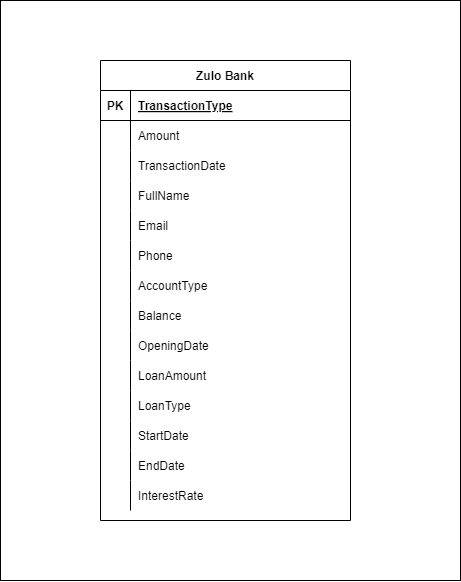

The diagram above was exported from draw.io. Its source (the exported page's mxGraphModel, read from the mxfile embedded in the PNG):
<mxGraphModel dx="1114" dy="647" grid="1" gridSize="10" guides="1" tooltips="1" connect="1" arrows="1" fold="1" page="1" pageScale="1" pageWidth="850" pageHeight="1100" math="0" shadow="0" extFonts="Permanent Marker^https://fonts.googleapis.com/css?family=Permanent+Marker">
  <root>
    <mxCell id="0" />
    <mxCell id="1" parent="0" />
    <mxCell id="qKDO_kpCctqJ0hNnBfgy-1" value="" style="rounded=0;whiteSpace=wrap;html=1;" vertex="1" parent="1">
      <mxGeometry x="210" y="150" width="460" height="580" as="geometry" />
    </mxCell>
    <mxCell id="C-vyLk0tnHw3VtMMgP7b-23" value="Zulo Bank" style="shape=table;startSize=30;container=1;collapsible=1;childLayout=tableLayout;fixedRows=1;rowLines=0;fontStyle=1;align=center;resizeLast=1;" parent="1" vertex="1">
      <mxGeometry x="310" y="210" width="250" height="460" as="geometry" />
    </mxCell>
    <mxCell id="C-vyLk0tnHw3VtMMgP7b-24" value="" style="shape=partialRectangle;collapsible=0;dropTarget=0;pointerEvents=0;fillColor=none;points=[[0,0.5],[1,0.5]];portConstraint=eastwest;top=0;left=0;right=0;bottom=1;" parent="C-vyLk0tnHw3VtMMgP7b-23" vertex="1">
      <mxGeometry y="30" width="250" height="30" as="geometry" />
    </mxCell>
    <mxCell id="C-vyLk0tnHw3VtMMgP7b-25" value="PK" style="shape=partialRectangle;overflow=hidden;connectable=0;fillColor=none;top=0;left=0;bottom=0;right=0;fontStyle=1;" parent="C-vyLk0tnHw3VtMMgP7b-24" vertex="1">
      <mxGeometry width="30" height="30" as="geometry">
        <mxRectangle width="30" height="30" as="alternateBounds" />
      </mxGeometry>
    </mxCell>
    <mxCell id="C-vyLk0tnHw3VtMMgP7b-26" value="TransactionType" style="shape=partialRectangle;overflow=hidden;connectable=0;fillColor=none;top=0;left=0;bottom=0;right=0;align=left;spacingLeft=6;fontStyle=5;" parent="C-vyLk0tnHw3VtMMgP7b-24" vertex="1">
      <mxGeometry x="30" width="220" height="30" as="geometry">
        <mxRectangle width="220" height="30" as="alternateBounds" />
      </mxGeometry>
    </mxCell>
    <mxCell id="C-vyLk0tnHw3VtMMgP7b-27" value="" style="shape=partialRectangle;collapsible=0;dropTarget=0;pointerEvents=0;fillColor=none;points=[[0,0.5],[1,0.5]];portConstraint=eastwest;top=0;left=0;right=0;bottom=0;" parent="C-vyLk0tnHw3VtMMgP7b-23" vertex="1">
      <mxGeometry y="60" width="250" height="30" as="geometry" />
    </mxCell>
    <mxCell id="C-vyLk0tnHw3VtMMgP7b-28" value="" style="shape=partialRectangle;overflow=hidden;connectable=0;fillColor=none;top=0;left=0;bottom=0;right=0;" parent="C-vyLk0tnHw3VtMMgP7b-27" vertex="1">
      <mxGeometry width="30" height="30" as="geometry">
        <mxRectangle width="30" height="30" as="alternateBounds" />
      </mxGeometry>
    </mxCell>
    <mxCell id="C-vyLk0tnHw3VtMMgP7b-29" value="Amount" style="shape=partialRectangle;overflow=hidden;connectable=0;fillColor=none;top=0;left=0;bottom=0;right=0;align=left;spacingLeft=6;" parent="C-vyLk0tnHw3VtMMgP7b-27" vertex="1">
      <mxGeometry x="30" width="220" height="30" as="geometry">
        <mxRectangle width="220" height="30" as="alternateBounds" />
      </mxGeometry>
    </mxCell>
    <mxCell id="xhh4Ipw2o3blu4eF7pOI-22" style="shape=partialRectangle;collapsible=0;dropTarget=0;pointerEvents=0;fillColor=none;points=[[0,0.5],[1,0.5]];portConstraint=eastwest;top=0;left=0;right=0;bottom=0;" vertex="1" parent="C-vyLk0tnHw3VtMMgP7b-23">
      <mxGeometry y="90" width="250" height="30" as="geometry" />
    </mxCell>
    <mxCell id="xhh4Ipw2o3blu4eF7pOI-23" style="shape=partialRectangle;overflow=hidden;connectable=0;fillColor=none;top=0;left=0;bottom=0;right=0;" vertex="1" parent="xhh4Ipw2o3blu4eF7pOI-22">
      <mxGeometry width="30" height="30" as="geometry">
        <mxRectangle width="30" height="30" as="alternateBounds" />
      </mxGeometry>
    </mxCell>
    <mxCell id="xhh4Ipw2o3blu4eF7pOI-24" value="TransactionDate" style="shape=partialRectangle;overflow=hidden;connectable=0;fillColor=none;top=0;left=0;bottom=0;right=0;align=left;spacingLeft=6;" vertex="1" parent="xhh4Ipw2o3blu4eF7pOI-22">
      <mxGeometry x="30" width="220" height="30" as="geometry">
        <mxRectangle width="220" height="30" as="alternateBounds" />
      </mxGeometry>
    </mxCell>
    <mxCell id="xhh4Ipw2o3blu4eF7pOI-19" style="shape=partialRectangle;collapsible=0;dropTarget=0;pointerEvents=0;fillColor=none;points=[[0,0.5],[1,0.5]];portConstraint=eastwest;top=0;left=0;right=0;bottom=0;" vertex="1" parent="C-vyLk0tnHw3VtMMgP7b-23">
      <mxGeometry y="120" width="250" height="30" as="geometry" />
    </mxCell>
    <mxCell id="xhh4Ipw2o3blu4eF7pOI-20" style="shape=partialRectangle;overflow=hidden;connectable=0;fillColor=none;top=0;left=0;bottom=0;right=0;" vertex="1" parent="xhh4Ipw2o3blu4eF7pOI-19">
      <mxGeometry width="30" height="30" as="geometry">
        <mxRectangle width="30" height="30" as="alternateBounds" />
      </mxGeometry>
    </mxCell>
    <mxCell id="xhh4Ipw2o3blu4eF7pOI-21" value="FullName" style="shape=partialRectangle;overflow=hidden;connectable=0;fillColor=none;top=0;left=0;bottom=0;right=0;align=left;spacingLeft=6;" vertex="1" parent="xhh4Ipw2o3blu4eF7pOI-19">
      <mxGeometry x="30" width="220" height="30" as="geometry">
        <mxRectangle width="220" height="30" as="alternateBounds" />
      </mxGeometry>
    </mxCell>
    <mxCell id="xhh4Ipw2o3blu4eF7pOI-16" style="shape=partialRectangle;collapsible=0;dropTarget=0;pointerEvents=0;fillColor=none;points=[[0,0.5],[1,0.5]];portConstraint=eastwest;top=0;left=0;right=0;bottom=0;" vertex="1" parent="C-vyLk0tnHw3VtMMgP7b-23">
      <mxGeometry y="150" width="250" height="30" as="geometry" />
    </mxCell>
    <mxCell id="xhh4Ipw2o3blu4eF7pOI-17" style="shape=partialRectangle;overflow=hidden;connectable=0;fillColor=none;top=0;left=0;bottom=0;right=0;" vertex="1" parent="xhh4Ipw2o3blu4eF7pOI-16">
      <mxGeometry width="30" height="30" as="geometry">
        <mxRectangle width="30" height="30" as="alternateBounds" />
      </mxGeometry>
    </mxCell>
    <mxCell id="xhh4Ipw2o3blu4eF7pOI-18" value="Email" style="shape=partialRectangle;overflow=hidden;connectable=0;fillColor=none;top=0;left=0;bottom=0;right=0;align=left;spacingLeft=6;" vertex="1" parent="xhh4Ipw2o3blu4eF7pOI-16">
      <mxGeometry x="30" width="220" height="30" as="geometry">
        <mxRectangle width="220" height="30" as="alternateBounds" />
      </mxGeometry>
    </mxCell>
    <mxCell id="xhh4Ipw2o3blu4eF7pOI-13" style="shape=partialRectangle;collapsible=0;dropTarget=0;pointerEvents=0;fillColor=none;points=[[0,0.5],[1,0.5]];portConstraint=eastwest;top=0;left=0;right=0;bottom=0;" vertex="1" parent="C-vyLk0tnHw3VtMMgP7b-23">
      <mxGeometry y="180" width="250" height="30" as="geometry" />
    </mxCell>
    <mxCell id="xhh4Ipw2o3blu4eF7pOI-14" style="shape=partialRectangle;overflow=hidden;connectable=0;fillColor=none;top=0;left=0;bottom=0;right=0;" vertex="1" parent="xhh4Ipw2o3blu4eF7pOI-13">
      <mxGeometry width="30" height="30" as="geometry">
        <mxRectangle width="30" height="30" as="alternateBounds" />
      </mxGeometry>
    </mxCell>
    <mxCell id="xhh4Ipw2o3blu4eF7pOI-15" value="Phone" style="shape=partialRectangle;overflow=hidden;connectable=0;fillColor=none;top=0;left=0;bottom=0;right=0;align=left;spacingLeft=6;" vertex="1" parent="xhh4Ipw2o3blu4eF7pOI-13">
      <mxGeometry x="30" width="220" height="30" as="geometry">
        <mxRectangle width="220" height="30" as="alternateBounds" />
      </mxGeometry>
    </mxCell>
    <mxCell id="xhh4Ipw2o3blu4eF7pOI-10" style="shape=partialRectangle;collapsible=0;dropTarget=0;pointerEvents=0;fillColor=none;points=[[0,0.5],[1,0.5]];portConstraint=eastwest;top=0;left=0;right=0;bottom=0;" vertex="1" parent="C-vyLk0tnHw3VtMMgP7b-23">
      <mxGeometry y="210" width="250" height="30" as="geometry" />
    </mxCell>
    <mxCell id="xhh4Ipw2o3blu4eF7pOI-11" style="shape=partialRectangle;overflow=hidden;connectable=0;fillColor=none;top=0;left=0;bottom=0;right=0;" vertex="1" parent="xhh4Ipw2o3blu4eF7pOI-10">
      <mxGeometry width="30" height="30" as="geometry">
        <mxRectangle width="30" height="30" as="alternateBounds" />
      </mxGeometry>
    </mxCell>
    <mxCell id="xhh4Ipw2o3blu4eF7pOI-12" value="AccountType" style="shape=partialRectangle;overflow=hidden;connectable=0;fillColor=none;top=0;left=0;bottom=0;right=0;align=left;spacingLeft=6;" vertex="1" parent="xhh4Ipw2o3blu4eF7pOI-10">
      <mxGeometry x="30" width="220" height="30" as="geometry">
        <mxRectangle width="220" height="30" as="alternateBounds" />
      </mxGeometry>
    </mxCell>
    <mxCell id="xhh4Ipw2o3blu4eF7pOI-7" style="shape=partialRectangle;collapsible=0;dropTarget=0;pointerEvents=0;fillColor=none;points=[[0,0.5],[1,0.5]];portConstraint=eastwest;top=0;left=0;right=0;bottom=0;" vertex="1" parent="C-vyLk0tnHw3VtMMgP7b-23">
      <mxGeometry y="240" width="250" height="30" as="geometry" />
    </mxCell>
    <mxCell id="xhh4Ipw2o3blu4eF7pOI-8" style="shape=partialRectangle;overflow=hidden;connectable=0;fillColor=none;top=0;left=0;bottom=0;right=0;" vertex="1" parent="xhh4Ipw2o3blu4eF7pOI-7">
      <mxGeometry width="30" height="30" as="geometry">
        <mxRectangle width="30" height="30" as="alternateBounds" />
      </mxGeometry>
    </mxCell>
    <mxCell id="xhh4Ipw2o3blu4eF7pOI-9" value="Balance" style="shape=partialRectangle;overflow=hidden;connectable=0;fillColor=none;top=0;left=0;bottom=0;right=0;align=left;spacingLeft=6;" vertex="1" parent="xhh4Ipw2o3blu4eF7pOI-7">
      <mxGeometry x="30" width="220" height="30" as="geometry">
        <mxRectangle width="220" height="30" as="alternateBounds" />
      </mxGeometry>
    </mxCell>
    <mxCell id="xhh4Ipw2o3blu4eF7pOI-4" style="shape=partialRectangle;collapsible=0;dropTarget=0;pointerEvents=0;fillColor=none;points=[[0,0.5],[1,0.5]];portConstraint=eastwest;top=0;left=0;right=0;bottom=0;" vertex="1" parent="C-vyLk0tnHw3VtMMgP7b-23">
      <mxGeometry y="270" width="250" height="30" as="geometry" />
    </mxCell>
    <mxCell id="xhh4Ipw2o3blu4eF7pOI-5" style="shape=partialRectangle;overflow=hidden;connectable=0;fillColor=none;top=0;left=0;bottom=0;right=0;" vertex="1" parent="xhh4Ipw2o3blu4eF7pOI-4">
      <mxGeometry width="30" height="30" as="geometry">
        <mxRectangle width="30" height="30" as="alternateBounds" />
      </mxGeometry>
    </mxCell>
    <mxCell id="xhh4Ipw2o3blu4eF7pOI-6" value="OpeningDate" style="shape=partialRectangle;overflow=hidden;connectable=0;fillColor=none;top=0;left=0;bottom=0;right=0;align=left;spacingLeft=6;" vertex="1" parent="xhh4Ipw2o3blu4eF7pOI-4">
      <mxGeometry x="30" width="220" height="30" as="geometry">
        <mxRectangle width="220" height="30" as="alternateBounds" />
      </mxGeometry>
    </mxCell>
    <mxCell id="xhh4Ipw2o3blu4eF7pOI-1" style="shape=partialRectangle;collapsible=0;dropTarget=0;pointerEvents=0;fillColor=none;points=[[0,0.5],[1,0.5]];portConstraint=eastwest;top=0;left=0;right=0;bottom=0;" vertex="1" parent="C-vyLk0tnHw3VtMMgP7b-23">
      <mxGeometry y="300" width="250" height="30" as="geometry" />
    </mxCell>
    <mxCell id="xhh4Ipw2o3blu4eF7pOI-2" style="shape=partialRectangle;overflow=hidden;connectable=0;fillColor=none;top=0;left=0;bottom=0;right=0;" vertex="1" parent="xhh4Ipw2o3blu4eF7pOI-1">
      <mxGeometry width="30" height="30" as="geometry">
        <mxRectangle width="30" height="30" as="alternateBounds" />
      </mxGeometry>
    </mxCell>
    <mxCell id="xhh4Ipw2o3blu4eF7pOI-3" value="LoanAmount" style="shape=partialRectangle;overflow=hidden;connectable=0;fillColor=none;top=0;left=0;bottom=0;right=0;align=left;spacingLeft=6;" vertex="1" parent="xhh4Ipw2o3blu4eF7pOI-1">
      <mxGeometry x="30" width="220" height="30" as="geometry">
        <mxRectangle width="220" height="30" as="alternateBounds" />
      </mxGeometry>
    </mxCell>
    <mxCell id="xhh4Ipw2o3blu4eF7pOI-31" style="shape=partialRectangle;collapsible=0;dropTarget=0;pointerEvents=0;fillColor=none;points=[[0,0.5],[1,0.5]];portConstraint=eastwest;top=0;left=0;right=0;bottom=0;" vertex="1" parent="C-vyLk0tnHw3VtMMgP7b-23">
      <mxGeometry y="330" width="250" height="30" as="geometry" />
    </mxCell>
    <mxCell id="xhh4Ipw2o3blu4eF7pOI-32" style="shape=partialRectangle;overflow=hidden;connectable=0;fillColor=none;top=0;left=0;bottom=0;right=0;" vertex="1" parent="xhh4Ipw2o3blu4eF7pOI-31">
      <mxGeometry width="30" height="30" as="geometry">
        <mxRectangle width="30" height="30" as="alternateBounds" />
      </mxGeometry>
    </mxCell>
    <mxCell id="xhh4Ipw2o3blu4eF7pOI-33" value="LoanType" style="shape=partialRectangle;overflow=hidden;connectable=0;fillColor=none;top=0;left=0;bottom=0;right=0;align=left;spacingLeft=6;" vertex="1" parent="xhh4Ipw2o3blu4eF7pOI-31">
      <mxGeometry x="30" width="220" height="30" as="geometry">
        <mxRectangle width="220" height="30" as="alternateBounds" />
      </mxGeometry>
    </mxCell>
    <mxCell id="xhh4Ipw2o3blu4eF7pOI-28" style="shape=partialRectangle;collapsible=0;dropTarget=0;pointerEvents=0;fillColor=none;points=[[0,0.5],[1,0.5]];portConstraint=eastwest;top=0;left=0;right=0;bottom=0;" vertex="1" parent="C-vyLk0tnHw3VtMMgP7b-23">
      <mxGeometry y="360" width="250" height="30" as="geometry" />
    </mxCell>
    <mxCell id="xhh4Ipw2o3blu4eF7pOI-29" style="shape=partialRectangle;overflow=hidden;connectable=0;fillColor=none;top=0;left=0;bottom=0;right=0;" vertex="1" parent="xhh4Ipw2o3blu4eF7pOI-28">
      <mxGeometry width="30" height="30" as="geometry">
        <mxRectangle width="30" height="30" as="alternateBounds" />
      </mxGeometry>
    </mxCell>
    <mxCell id="xhh4Ipw2o3blu4eF7pOI-30" value="StartDate" style="shape=partialRectangle;overflow=hidden;connectable=0;fillColor=none;top=0;left=0;bottom=0;right=0;align=left;spacingLeft=6;" vertex="1" parent="xhh4Ipw2o3blu4eF7pOI-28">
      <mxGeometry x="30" width="220" height="30" as="geometry">
        <mxRectangle width="220" height="30" as="alternateBounds" />
      </mxGeometry>
    </mxCell>
    <mxCell id="xhh4Ipw2o3blu4eF7pOI-34" style="shape=partialRectangle;collapsible=0;dropTarget=0;pointerEvents=0;fillColor=none;points=[[0,0.5],[1,0.5]];portConstraint=eastwest;top=0;left=0;right=0;bottom=0;" vertex="1" parent="C-vyLk0tnHw3VtMMgP7b-23">
      <mxGeometry y="390" width="250" height="30" as="geometry" />
    </mxCell>
    <mxCell id="xhh4Ipw2o3blu4eF7pOI-35" style="shape=partialRectangle;overflow=hidden;connectable=0;fillColor=none;top=0;left=0;bottom=0;right=0;" vertex="1" parent="xhh4Ipw2o3blu4eF7pOI-34">
      <mxGeometry width="30" height="30" as="geometry">
        <mxRectangle width="30" height="30" as="alternateBounds" />
      </mxGeometry>
    </mxCell>
    <mxCell id="xhh4Ipw2o3blu4eF7pOI-36" value="EndDate" style="shape=partialRectangle;overflow=hidden;connectable=0;fillColor=none;top=0;left=0;bottom=0;right=0;align=left;spacingLeft=6;" vertex="1" parent="xhh4Ipw2o3blu4eF7pOI-34">
      <mxGeometry x="30" width="220" height="30" as="geometry">
        <mxRectangle width="220" height="30" as="alternateBounds" />
      </mxGeometry>
    </mxCell>
    <mxCell id="xhh4Ipw2o3blu4eF7pOI-25" style="shape=partialRectangle;collapsible=0;dropTarget=0;pointerEvents=0;fillColor=none;points=[[0,0.5],[1,0.5]];portConstraint=eastwest;top=0;left=0;right=0;bottom=0;" vertex="1" parent="C-vyLk0tnHw3VtMMgP7b-23">
      <mxGeometry y="420" width="250" height="30" as="geometry" />
    </mxCell>
    <mxCell id="xhh4Ipw2o3blu4eF7pOI-26" style="shape=partialRectangle;overflow=hidden;connectable=0;fillColor=none;top=0;left=0;bottom=0;right=0;" vertex="1" parent="xhh4Ipw2o3blu4eF7pOI-25">
      <mxGeometry width="30" height="30" as="geometry">
        <mxRectangle width="30" height="30" as="alternateBounds" />
      </mxGeometry>
    </mxCell>
    <mxCell id="xhh4Ipw2o3blu4eF7pOI-27" value="InterestRate" style="shape=partialRectangle;overflow=hidden;connectable=0;fillColor=none;top=0;left=0;bottom=0;right=0;align=left;spacingLeft=6;" vertex="1" parent="xhh4Ipw2o3blu4eF7pOI-25">
      <mxGeometry x="30" width="220" height="30" as="geometry">
        <mxRectangle width="220" height="30" as="alternateBounds" />
      </mxGeometry>
    </mxCell>
  </root>
</mxGraphModel>